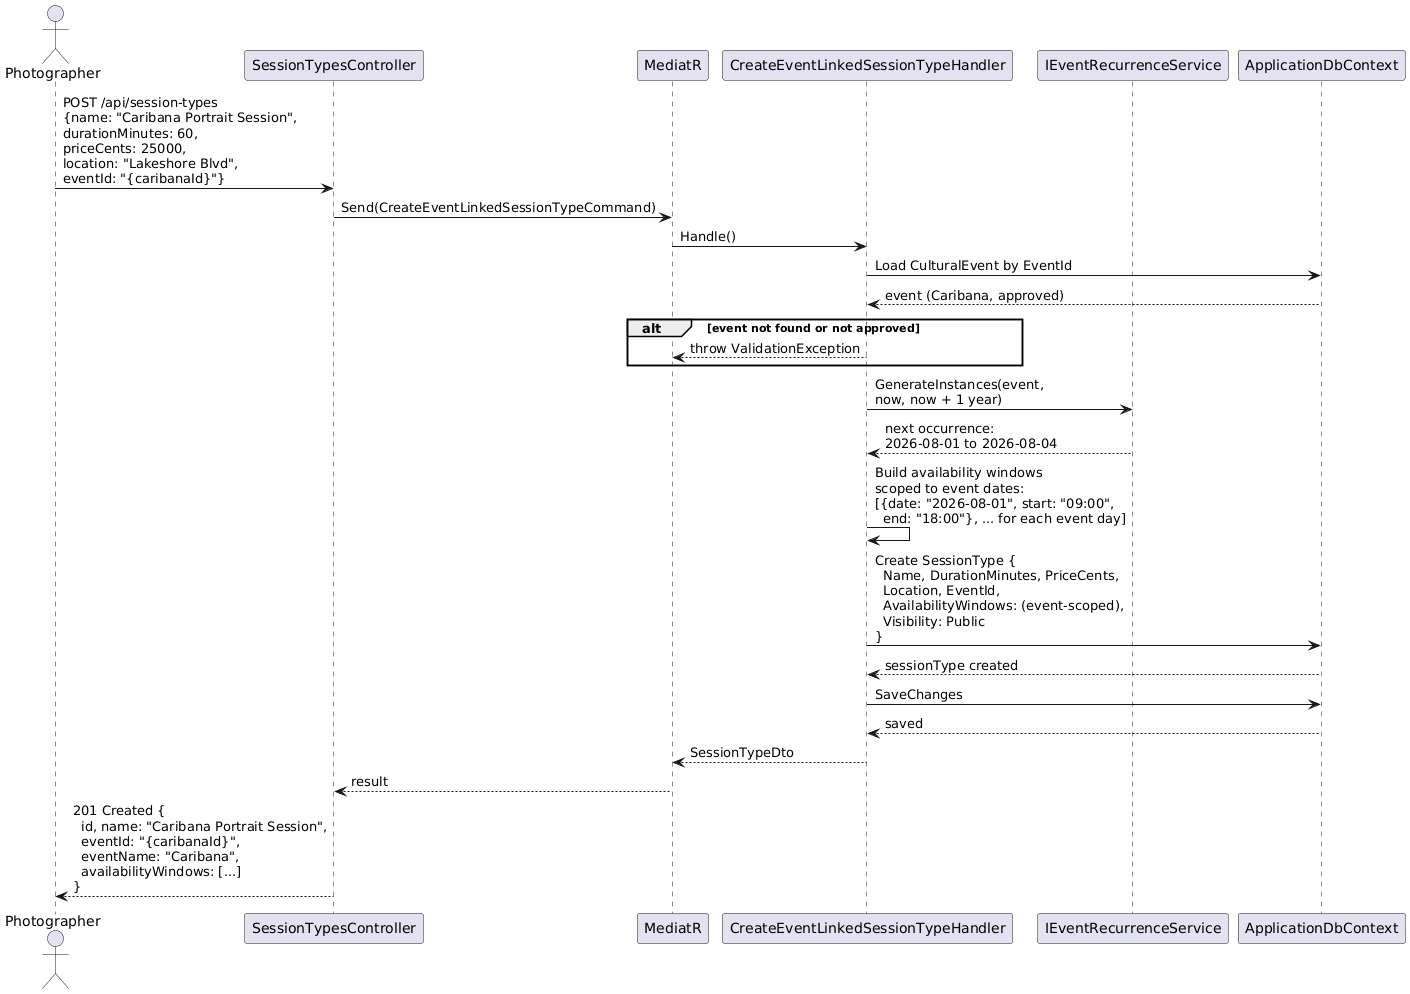

The diagram above was rendered by PlantUML. Its source (embedded in the PNG):
@startuml
actor Photographer as P
participant "SessionTypesController" as SC
participant "MediatR" as M
participant "CreateEventLinkedSessionTypeHandler" as H
participant "IEventRecurrenceService" as RS
participant "ApplicationDbContext" as DB

P -> SC : POST /api/session-types\n{name: "Caribana Portrait Session",\ndurationMinutes: 60,\npriceCents: 25000,\nlocation: "Lakeshore Blvd",\neventId: "{caribanaId}"}
SC -> M : Send(CreateEventLinkedSessionTypeCommand)
M -> H : Handle()

H -> DB : Load CulturalEvent by EventId
DB --> H : event (Caribana, approved)

alt event not found or not approved
  H --> M : throw ValidationException
end

H -> RS : GenerateInstances(event,\nnow, now + 1 year)
RS --> H : next occurrence:\n2026-08-01 to 2026-08-04

H -> H : Build availability windows\nscoped to event dates:\n[{date: "2026-08-01", start: "09:00",\n  end: "18:00"}, ... for each event day]

H -> DB : Create SessionType {\n  Name, DurationMinutes, PriceCents,\n  Location, EventId,\n  AvailabilityWindows: (event-scoped),\n  Visibility: Public\n}
DB --> H : sessionType created

H -> DB : SaveChanges
DB --> H : saved

H --> M : SessionTypeDto
M --> SC : result
SC --> P : 201 Created {\n  id, name: "Caribana Portrait Session",\n  eventId: "{caribanaId}",\n  eventName: "Caribana",\n  availabilityWindows: [...]\n}
@enduml